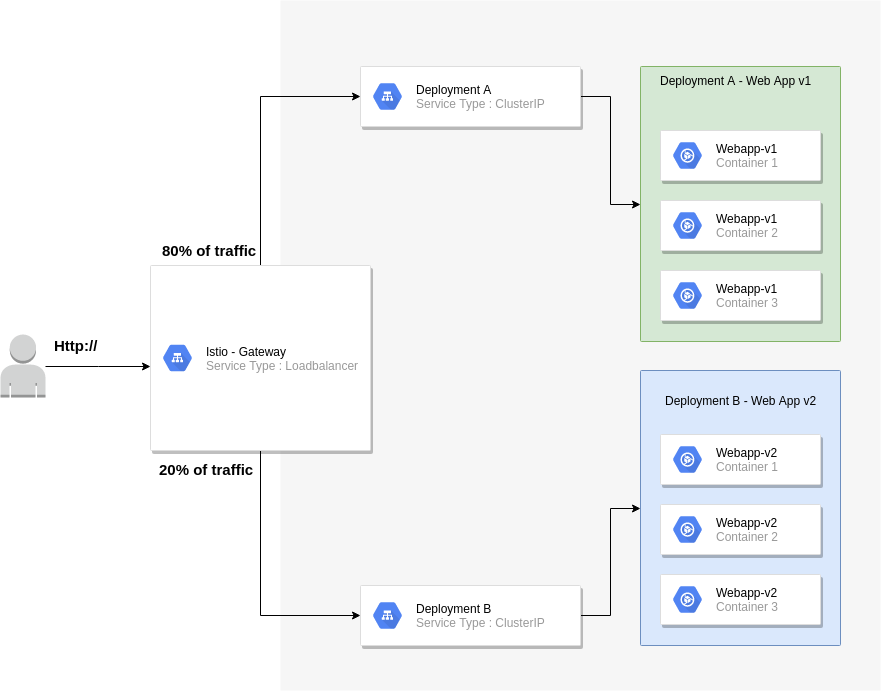

The diagram above was exported from draw.io. Its source (the exported page's mxGraphModel, read from the mxfile embedded in the PNG):
<mxGraphModel dx="1572" dy="627" grid="1" gridSize="10" guides="1" tooltips="1" connect="1" arrows="1" fold="1" page="1" pageScale="1" pageWidth="1169" pageHeight="827" background="#ffffff" math="0" shadow="0">
  <root>
    <mxCell id="0" />
    <mxCell id="1" parent="0" />
    <mxCell id="14" value="" style="fillColor=#F6F6F6;strokeColor=none;shadow=0;gradientColor=none;fontSize=14;align=left;spacing=10;fontColor=#717171;9E9E9E;verticalAlign=top;spacingTop=-4;fontStyle=0;spacingLeft=40;html=1;" parent="1" vertex="1">
      <mxGeometry x="310" y="110" width="600" height="690" as="geometry" />
    </mxCell>
    <mxCell id="QDcZtWPU4r3veb4sDbFP-981" value="" style="points=[[0,0,0],[0.25,0,0],[0.5,0,0],[0.75,0,0],[1,0,0],[1,0.25,0],[1,0.5,0],[1,0.75,0],[1,1,0],[0.75,1,0],[0.5,1,0],[0.25,1,0],[0,1,0],[0,0.75,0],[0,0.5,0],[0,0.25,0]];rounded=1;absoluteArcSize=1;arcSize=2;html=1;strokeColor=#82b366;shadow=0;fontSize=12;align=left;verticalAlign=top;spacing=10;spacingTop=-4;fillColor=#d5e8d4;" vertex="1" parent="1">
      <mxGeometry x="670" y="176" width="200" height="275" as="geometry" />
    </mxCell>
    <mxCell id="QDcZtWPU4r3veb4sDbFP-1000" value="" style="strokeColor=#dddddd;fillColor=#ffffff;shadow=1;strokeWidth=1;rounded=1;absoluteArcSize=1;arcSize=2;" vertex="1" parent="1">
      <mxGeometry x="690" y="240" width="160" height="50" as="geometry" />
    </mxCell>
    <mxCell id="QDcZtWPU4r3veb4sDbFP-1001" value="&lt;font color=&quot;#000000&quot;&gt;Webapp-v1&lt;/font&gt;&lt;br&gt;Container 1" style="dashed=0;connectable=0;html=1;fillColor=#5184F3;strokeColor=none;shape=mxgraph.gcp2.hexIcon;prIcon=container_optimized_os;part=1;labelPosition=right;verticalLabelPosition=middle;align=left;verticalAlign=middle;spacingLeft=5;fontColor=#999999;fontSize=12;" vertex="1" parent="QDcZtWPU4r3veb4sDbFP-1000">
      <mxGeometry y="0.5" width="44" height="39" relative="1" as="geometry">
        <mxPoint x="5" y="-19.5" as="offset" />
      </mxGeometry>
    </mxCell>
    <mxCell id="QDcZtWPU4r3veb4sDbFP-1002" value="Deployment A - Web App v1" style="text;html=1;resizable=0;autosize=1;align=center;verticalAlign=middle;points=[];fillColor=none;strokeColor=none;rounded=0;" vertex="1" parent="1">
      <mxGeometry x="680" y="180" width="170" height="20" as="geometry" />
    </mxCell>
    <mxCell id="QDcZtWPU4r3veb4sDbFP-1003" value="" style="strokeColor=#dddddd;fillColor=#ffffff;shadow=1;strokeWidth=1;rounded=1;absoluteArcSize=1;arcSize=2;" vertex="1" parent="1">
      <mxGeometry x="690" y="310" width="160" height="50" as="geometry" />
    </mxCell>
    <mxCell id="QDcZtWPU4r3veb4sDbFP-1004" value="&lt;font color=&quot;#000000&quot;&gt;Webapp-v1&lt;/font&gt;&lt;br&gt;Container 2" style="dashed=0;connectable=0;html=1;fillColor=#5184F3;strokeColor=none;shape=mxgraph.gcp2.hexIcon;prIcon=container_optimized_os;part=1;labelPosition=right;verticalLabelPosition=middle;align=left;verticalAlign=middle;spacingLeft=5;fontColor=#999999;fontSize=12;" vertex="1" parent="QDcZtWPU4r3veb4sDbFP-1003">
      <mxGeometry y="0.5" width="44" height="39" relative="1" as="geometry">
        <mxPoint x="5" y="-19.5" as="offset" />
      </mxGeometry>
    </mxCell>
    <mxCell id="QDcZtWPU4r3veb4sDbFP-1005" value="" style="strokeColor=#dddddd;fillColor=#ffffff;shadow=1;strokeWidth=1;rounded=1;absoluteArcSize=1;arcSize=2;" vertex="1" parent="1">
      <mxGeometry x="690" y="380" width="160" height="50" as="geometry" />
    </mxCell>
    <mxCell id="QDcZtWPU4r3veb4sDbFP-1006" value="&lt;font color=&quot;#000000&quot;&gt;Webapp-v1&lt;/font&gt;&lt;br&gt;Container 3" style="dashed=0;connectable=0;html=1;fillColor=#5184F3;strokeColor=none;shape=mxgraph.gcp2.hexIcon;prIcon=container_optimized_os;part=1;labelPosition=right;verticalLabelPosition=middle;align=left;verticalAlign=middle;spacingLeft=5;fontColor=#999999;fontSize=12;" vertex="1" parent="QDcZtWPU4r3veb4sDbFP-1005">
      <mxGeometry y="0.5" width="44" height="39" relative="1" as="geometry">
        <mxPoint x="5" y="-19.5" as="offset" />
      </mxGeometry>
    </mxCell>
    <mxCell id="QDcZtWPU4r3veb4sDbFP-1007" value="" style="points=[[0,0,0],[0.25,0,0],[0.5,0,0],[0.75,0,0],[1,0,0],[1,0.25,0],[1,0.5,0],[1,0.75,0],[1,1,0],[0.75,1,0],[0.5,1,0],[0.25,1,0],[0,1,0],[0,0.75,0],[0,0.5,0],[0,0.25,0]];rounded=1;absoluteArcSize=1;arcSize=2;html=1;strokeColor=#6c8ebf;shadow=0;fontSize=12;align=left;verticalAlign=top;spacing=10;spacingTop=-4;fillColor=#dae8fc;" vertex="1" parent="1">
      <mxGeometry x="670" y="480" width="200" height="275" as="geometry" />
    </mxCell>
    <mxCell id="QDcZtWPU4r3veb4sDbFP-1008" value="" style="strokeColor=#dddddd;fillColor=#ffffff;shadow=1;strokeWidth=1;rounded=1;absoluteArcSize=1;arcSize=2;" vertex="1" parent="1">
      <mxGeometry x="690" y="544" width="160" height="50" as="geometry" />
    </mxCell>
    <mxCell id="QDcZtWPU4r3veb4sDbFP-1009" value="&lt;font color=&quot;#000000&quot;&gt;Webapp-v2&lt;/font&gt;&lt;br&gt;Container 1" style="dashed=0;connectable=0;html=1;fillColor=#5184F3;strokeColor=none;shape=mxgraph.gcp2.hexIcon;prIcon=container_optimized_os;part=1;labelPosition=right;verticalLabelPosition=middle;align=left;verticalAlign=middle;spacingLeft=5;fontColor=#999999;fontSize=12;" vertex="1" parent="QDcZtWPU4r3veb4sDbFP-1008">
      <mxGeometry y="0.5" width="44" height="39" relative="1" as="geometry">
        <mxPoint x="5" y="-19.5" as="offset" />
      </mxGeometry>
    </mxCell>
    <mxCell id="QDcZtWPU4r3veb4sDbFP-1010" value="" style="strokeColor=#dddddd;fillColor=#ffffff;shadow=1;strokeWidth=1;rounded=1;absoluteArcSize=1;arcSize=2;" vertex="1" parent="1">
      <mxGeometry x="690" y="614" width="160" height="50" as="geometry" />
    </mxCell>
    <mxCell id="QDcZtWPU4r3veb4sDbFP-1011" value="&lt;font color=&quot;#000000&quot;&gt;Webapp-v2&lt;/font&gt;&lt;br&gt;Container 2" style="dashed=0;connectable=0;html=1;fillColor=#5184F3;strokeColor=none;shape=mxgraph.gcp2.hexIcon;prIcon=container_optimized_os;part=1;labelPosition=right;verticalLabelPosition=middle;align=left;verticalAlign=middle;spacingLeft=5;fontColor=#999999;fontSize=12;" vertex="1" parent="QDcZtWPU4r3veb4sDbFP-1010">
      <mxGeometry y="0.5" width="44" height="39" relative="1" as="geometry">
        <mxPoint x="5" y="-19.5" as="offset" />
      </mxGeometry>
    </mxCell>
    <mxCell id="QDcZtWPU4r3veb4sDbFP-1012" value="" style="strokeColor=#dddddd;fillColor=#ffffff;shadow=1;strokeWidth=1;rounded=1;absoluteArcSize=1;arcSize=2;" vertex="1" parent="1">
      <mxGeometry x="690" y="684" width="160" height="50" as="geometry" />
    </mxCell>
    <mxCell id="QDcZtWPU4r3veb4sDbFP-1013" value="&lt;font color=&quot;#000000&quot;&gt;Webapp-v2&lt;/font&gt;&lt;br&gt;Container 3" style="dashed=0;connectable=0;html=1;fillColor=#5184F3;strokeColor=none;shape=mxgraph.gcp2.hexIcon;prIcon=container_optimized_os;part=1;labelPosition=right;verticalLabelPosition=middle;align=left;verticalAlign=middle;spacingLeft=5;fontColor=#999999;fontSize=12;" vertex="1" parent="QDcZtWPU4r3veb4sDbFP-1012">
      <mxGeometry y="0.5" width="44" height="39" relative="1" as="geometry">
        <mxPoint x="5" y="-19.5" as="offset" />
      </mxGeometry>
    </mxCell>
    <mxCell id="QDcZtWPU4r3veb4sDbFP-1014" value="Deployment B - Web App v2" style="text;html=1;resizable=0;autosize=1;align=center;verticalAlign=middle;points=[];fillColor=none;strokeColor=none;rounded=0;" vertex="1" parent="1">
      <mxGeometry x="685" y="500" width="170" height="20" as="geometry" />
    </mxCell>
    <mxCell id="QDcZtWPU4r3veb4sDbFP-1024" style="edgeStyle=orthogonalEdgeStyle;rounded=0;orthogonalLoop=1;jettySize=auto;html=1;exitX=1;exitY=0.5;exitDx=0;exitDy=0;entryX=0;entryY=0.5;entryDx=0;entryDy=0;entryPerimeter=0;" edge="1" parent="1" source="QDcZtWPU4r3veb4sDbFP-1015" target="QDcZtWPU4r3veb4sDbFP-981">
      <mxGeometry relative="1" as="geometry" />
    </mxCell>
    <mxCell id="QDcZtWPU4r3veb4sDbFP-1015" value="" style="strokeColor=#dddddd;fillColor=#ffffff;shadow=1;strokeWidth=1;rounded=1;absoluteArcSize=1;arcSize=2;" vertex="1" parent="1">
      <mxGeometry x="390" y="176" width="220" height="60" as="geometry" />
    </mxCell>
    <mxCell id="QDcZtWPU4r3veb4sDbFP-1016" value="&lt;font color=&quot;#000000&quot;&gt;Deployment A&lt;/font&gt;&lt;br&gt;Service Type : ClusterIP" style="dashed=0;connectable=0;html=1;fillColor=#5184F3;strokeColor=none;shape=mxgraph.gcp2.hexIcon;prIcon=cloud_load_balancing;part=1;labelPosition=right;verticalLabelPosition=middle;align=left;verticalAlign=middle;spacingLeft=5;fontColor=#999999;fontSize=12;" vertex="1" parent="QDcZtWPU4r3veb4sDbFP-1015">
      <mxGeometry y="0.5" width="44" height="39" relative="1" as="geometry">
        <mxPoint x="5" y="-19.5" as="offset" />
      </mxGeometry>
    </mxCell>
    <mxCell id="QDcZtWPU4r3veb4sDbFP-1023" style="edgeStyle=orthogonalEdgeStyle;rounded=0;orthogonalLoop=1;jettySize=auto;html=1;exitX=1;exitY=0.5;exitDx=0;exitDy=0;" edge="1" parent="1" source="QDcZtWPU4r3veb4sDbFP-1017" target="QDcZtWPU4r3veb4sDbFP-1007">
      <mxGeometry relative="1" as="geometry" />
    </mxCell>
    <mxCell id="QDcZtWPU4r3veb4sDbFP-1017" value="" style="strokeColor=#dddddd;fillColor=#ffffff;shadow=1;strokeWidth=1;rounded=1;absoluteArcSize=1;arcSize=2;" vertex="1" parent="1">
      <mxGeometry x="390" y="695" width="220" height="60" as="geometry" />
    </mxCell>
    <mxCell id="QDcZtWPU4r3veb4sDbFP-1018" value="&lt;font color=&quot;#000000&quot;&gt;Deployment B&lt;/font&gt;&lt;br&gt;Service Type : ClusterIP" style="dashed=0;connectable=0;html=1;fillColor=#5184F3;strokeColor=none;shape=mxgraph.gcp2.hexIcon;prIcon=cloud_load_balancing;part=1;labelPosition=right;verticalLabelPosition=middle;align=left;verticalAlign=middle;spacingLeft=5;fontColor=#999999;fontSize=12;" vertex="1" parent="QDcZtWPU4r3veb4sDbFP-1017">
      <mxGeometry y="0.5" width="44" height="39" relative="1" as="geometry">
        <mxPoint x="5" y="-19.5" as="offset" />
      </mxGeometry>
    </mxCell>
    <mxCell id="QDcZtWPU4r3veb4sDbFP-1021" style="edgeStyle=orthogonalEdgeStyle;rounded=0;orthogonalLoop=1;jettySize=auto;html=1;exitX=0.5;exitY=0;exitDx=0;exitDy=0;entryX=0;entryY=0.5;entryDx=0;entryDy=0;" edge="1" parent="1" source="QDcZtWPU4r3veb4sDbFP-1019" target="QDcZtWPU4r3veb4sDbFP-1015">
      <mxGeometry relative="1" as="geometry" />
    </mxCell>
    <mxCell id="QDcZtWPU4r3veb4sDbFP-1022" style="edgeStyle=orthogonalEdgeStyle;rounded=0;orthogonalLoop=1;jettySize=auto;html=1;exitX=0.5;exitY=1;exitDx=0;exitDy=0;entryX=0;entryY=0.5;entryDx=0;entryDy=0;" edge="1" parent="1" source="QDcZtWPU4r3veb4sDbFP-1019" target="QDcZtWPU4r3veb4sDbFP-1017">
      <mxGeometry relative="1" as="geometry" />
    </mxCell>
    <mxCell id="QDcZtWPU4r3veb4sDbFP-1019" value="" style="strokeColor=#dddddd;fillColor=#ffffff;shadow=1;strokeWidth=1;rounded=1;absoluteArcSize=1;arcSize=2;" vertex="1" parent="1">
      <mxGeometry x="180" y="375" width="220" height="185" as="geometry" />
    </mxCell>
    <mxCell id="QDcZtWPU4r3veb4sDbFP-1020" value="&lt;font color=&quot;#000000&quot;&gt;Istio - Gateway&lt;/font&gt;&lt;br&gt;Service Type : Loadbalancer" style="dashed=0;connectable=0;html=1;fillColor=#5184F3;strokeColor=none;shape=mxgraph.gcp2.hexIcon;prIcon=cloud_load_balancing;part=1;labelPosition=right;verticalLabelPosition=middle;align=left;verticalAlign=middle;spacingLeft=5;fontColor=#999999;fontSize=12;" vertex="1" parent="QDcZtWPU4r3veb4sDbFP-1019">
      <mxGeometry y="0.5" width="44" height="39" relative="1" as="geometry">
        <mxPoint x="5" y="-19.5" as="offset" />
      </mxGeometry>
    </mxCell>
    <mxCell id="QDcZtWPU4r3veb4sDbFP-1031" value="" style="edgeStyle=orthogonalEdgeStyle;rounded=0;orthogonalLoop=1;jettySize=auto;html=1;entryX=0;entryY=0.546;entryDx=0;entryDy=0;entryPerimeter=0;" edge="1" parent="1" source="QDcZtWPU4r3veb4sDbFP-1029" target="QDcZtWPU4r3veb4sDbFP-1019">
      <mxGeometry relative="1" as="geometry">
        <mxPoint x="155" y="478.5" as="targetPoint" />
      </mxGeometry>
    </mxCell>
    <mxCell id="QDcZtWPU4r3veb4sDbFP-1029" value="" style="outlineConnect=0;dashed=0;verticalLabelPosition=bottom;verticalAlign=top;align=center;html=1;shape=mxgraph.aws3.user;fillColor=#D2D3D3;gradientColor=none;" vertex="1" parent="1">
      <mxGeometry x="30" y="444" width="45" height="63" as="geometry" />
    </mxCell>
    <mxCell id="QDcZtWPU4r3veb4sDbFP-1032" value="80% of traffic" style="text;html=1;resizable=0;autosize=1;align=center;verticalAlign=middle;points=[];fillColor=none;strokeColor=none;rounded=0;fontSize=15;fontStyle=1" vertex="1" parent="1">
      <mxGeometry x="194" y="350" width="90" height="20" as="geometry" />
    </mxCell>
    <mxCell id="QDcZtWPU4r3veb4sDbFP-1033" value="20% of traffic" style="text;html=1;resizable=0;autosize=1;align=center;verticalAlign=middle;points=[];fillColor=none;strokeColor=none;rounded=0;fontSize=15;fontStyle=1" vertex="1" parent="1">
      <mxGeometry x="191" y="569" width="90" height="20" as="geometry" />
    </mxCell>
    <mxCell id="QDcZtWPU4r3veb4sDbFP-1034" value="Http://" style="text;html=1;resizable=0;autosize=1;align=center;verticalAlign=middle;points=[];fillColor=none;strokeColor=none;rounded=0;fontSize=15;fontStyle=1" vertex="1" parent="1">
      <mxGeometry x="75" y="445" width="60" height="20" as="geometry" />
    </mxCell>
  </root>
</mxGraphModel>